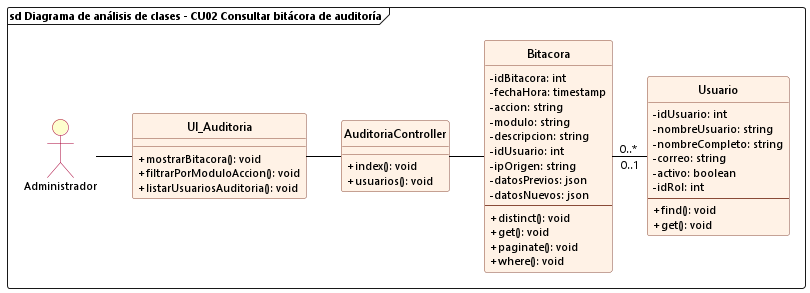

The diagram above was rendered by PlantUML. Its source (embedded in the PNG):
@startuml cu02_analisis_consultar_bitacora
allowmixing

skinparam backgroundColor white
skinparam defaultFontName "Segoe UI"
skinparam defaultFontSize 11
skinparam classFontSize 12
skinparam classAttributeIconSize 0
hide circle

skinparam class {
    BackgroundColor #FFF2E6
    BorderColor #8A4B38
    RoundCorner 6
    HeaderBackgroundColor #FFF2E6
    ArrowColor black
}

skinparam actor {
    BackgroundColor #FEFECE
    BorderColor #A80036
}

frame "sd Diagrama de análisis de clases - CU02 Consultar bitácora de auditoría" {
    actor Administrador
    
    class UI_Auditoria {
        + mostrarBitacora(): void
        + filtrarPorModuloAccion(): void
        + listarUsuariosAuditoria(): void
    }

    class AuditoriaController {
        + index(): void
        + usuarios(): void
    }

    class Bitacora {
        - idBitacora: int
        - fechaHora: timestamp
        - accion: string
        - modulo: string
        - descripcion: string
        - idUsuario: int
        - ipOrigen: string
        - datosPrevios: json
        - datosNuevos: json
        --
        + distinct(): void
        + get(): void
        + paginate(): void
        + where(): void
    }

    class Usuario {
        - idUsuario: int
        - nombreUsuario: string
        - nombreCompleto: string
        - correo: string
        - activo: boolean
        - idRol: int
        --
        + find(): void
        + get(): void
    }

    Administrador -right- UI_Auditoria
    UI_Auditoria -right- AuditoriaController
    AuditoriaController -right- Bitacora

    Bitacora "0..*" -right- "0..1" Usuario
}
@enduml